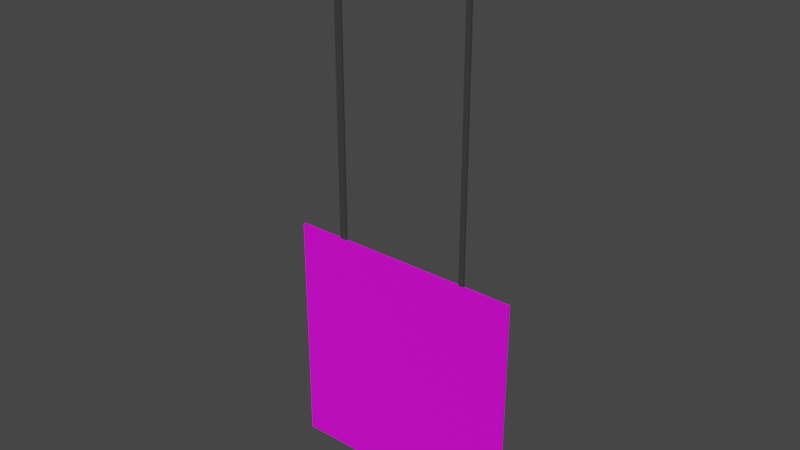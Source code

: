 # Source: big_sign.blend  (saved by Blender 2.82.7; exported with 4.5.12 LTS)
import bpy
from mathutils import Matrix  # noqa: F401  (used for matrix-valued properties, if any)

bpy.ops.wm.read_factory_settings(use_empty=True)
scene = bpy.context.scene
scene.name = 'Scene'

# ---- collections
col_collection = bpy.data.collections.new('Collection'); scene.collection.children.link(col_collection)

# ---- images (referenced by path relative to the original .blend; pixels are not part of the script)
import os
ASSET_DIR = os.environ.get("B2B_ASSET_DIR", "")  # directory of the original .blend (textures are referenced by path, not embedded)
HERE = os.path.dirname(os.path.abspath(__file__))  # packed textures are extracted next to this script under _unpacked/

def load_image(name, relpath, width, height, colorspace="sRGB"):
    """Load a texture the original file referenced (path relative to the .blend, or extracted next to this script)."""
    p = next((c for c in (os.path.join(HERE, relpath), os.path.join(ASSET_DIR, relpath)) if relpath and os.path.exists(c)), "")
    if p:
        img = bpy.data.images.load(p, check_existing=True)
        img.name = name
    else:  # same state as the original file: an image datablock whose file is absent (Cycles renders it pink)
        img = bpy.data.images.new(name, width, height)
        img.source = "FILE"
        img.filepath = "//" + (relpath or name)
    img.colorspace_settings.name = colorspace
    return img
img_big_sign_01_png = load_image('big_sign_01.png', 'big_sign_01.png', 1024, 1024, 'sRGB')

# ---- materials (node trees are filled in below, after node groups)
mat_sign = bpy.data.materials.new('Sign')
mat_sign.use_transparent_shadow = False
mat_material_001 = bpy.data.materials.new('Material.001')
mat_material_001.use_transparent_shadow = False

# ---- material node trees
mat_sign.use_nodes = True; mat_sign.node_tree.nodes.clear()
_N = mat_sign.node_tree.nodes; _L = mat_sign.node_tree.links
n0 = _N.new('ShaderNodeOutputMaterial'); n0.name = 'Material Output'; n0.location = (300, 300)
n1 = _N.new('ShaderNodeBsdfPrincipled'); n1.name = 'Principled BSDF'; n1.location = (10, 300)
n1.distribution = 'GGX'
n1.subsurface_method = 'BURLEY'
n1.inputs[3].default_value = 1.45
n1.inputs[27].default_value = (0.0, 0.0, 0.0, 1.0)
n1.inputs[28].default_value = 1.0
n2 = _N.new('ShaderNodeTexImage'); n2.name = 'Image Texture'; n2.location = (-321, 221)
n2.image = img_big_sign_01_png
_L.new(n1.outputs[0], n0.inputs[0])
_L.new(n2.outputs[0], n1.inputs[0])
n0.is_active_output = True
mat_material_001.use_nodes = True; mat_material_001.node_tree.nodes.clear()
_N = mat_material_001.node_tree.nodes; _L = mat_material_001.node_tree.links
n0 = _N.new('ShaderNodeOutputMaterial'); n0.name = 'Material Output'; n0.location = (300, 300)
n1 = _N.new('ShaderNodeBsdfPrincipled'); n1.name = 'Principled BSDF'; n1.location = (10, 300)
n1.distribution = 'GGX'
n1.subsurface_method = 'BURLEY'
n1.inputs[0].default_value = (0.04696, 0.04696, 0.04696, 1.0)
n1.inputs[3].default_value = 1.45
n1.inputs[27].default_value = (0.0, 0.0, 0.0, 1.0)
n1.inputs[28].default_value = 1.0
_L.new(n1.outputs[0], n0.inputs[0])
n0.is_active_output = True

# ---- world
world_world = bpy.data.worlds.new('World'); scene.world = world_world
world_world.use_nodes = True; world_world.node_tree.nodes.clear()
_N = world_world.node_tree.nodes; _L = world_world.node_tree.links
n0 = _N.new('ShaderNodeOutputWorld'); n0.name = 'World Output'; n0.location = (300, 300)
n1 = _N.new('ShaderNodeBackground'); n1.name = 'Background'; n1.location = (10, 300)
n1.inputs[0].default_value = (0.05088, 0.05088, 0.05088, 1.0)
_L.new(n1.outputs[0], n0.inputs[0])
n0.is_active_output = True
world_world.color = (0.05088, 0.05088, 0.05088)
world_world.use_sun_shadow = False
world_world.sun_shadow_jitter_overblur = 0.0

# ---- meshes
me_plane = bpy.data.meshes.new('Plane')
me_plane.from_pydata([(-1.0, -1.0, 0.0), (1.0, -1.0, 0.0), (-1.0, 2.921, -1.387e-07), (1.0, 2.921, -1.387e-07), (-0.6, -1.0, 0.0), (-0.5391, -1.0, 0.0), (0.5576, -1.0, 0.0), (0.6, -1.0, 0.0), (0.6, 2.921, -1.387e-07), (0.5576, 2.921, -1.387e-07), (-0.5391, 2.921, -1.387e-07), (-0.6, 2.921, -1.387e-07), (0.6, 8.052, -5.094e-07), (0.5576, 8.052, -5.094e-07), (-0.5391, 8.052, -5.094e-07), (-0.6, 8.052, -5.094e-07), (-1.0, 2.921, 0.05962), (-1.0, -1.0, 0.05962), (0.6, -1.0, 0.05962), (1.0, -1.0, 0.05962), (1.0, 2.921, 0.05962), (-0.6, 2.921, 0.05962), (-0.6, -1.0, 0.05962), (-0.5391, -1.0, 0.05962), (0.5576, -1.0, 0.05962), (0.6, 2.921, 0.05962), (0.5576, 2.921, 0.05962), (-0.5391, 2.921, 0.05962), (0.6, 8.052, 0.05962), (0.5576, 8.052, 0.05962), (-0.5391, 8.052, 0.05962), (-0.6, 8.052, 0.05962)], [], [(7, 8, 3, 1), (0, 2, 11, 4), (4, 11, 10, 5), (5, 10, 9, 6), (6, 9, 8, 7), (11, 15, 14, 10), (9, 13, 12, 8), (18, 19, 20, 25), (17, 22, 21, 16), (22, 23, 27, 21), (23, 24, 26, 27), (24, 18, 25, 26), (21, 27, 30, 31), (26, 25, 28, 29), (6, 7, 18, 24), (2, 0, 17, 16), (3, 8, 25, 20), (7, 1, 19, 18), (12, 13, 29, 28), (1, 3, 20, 19), (14, 15, 31, 30), (9, 10, 27, 26), (11, 2, 16, 21), (15, 11, 21, 31), (0, 4, 22, 17), (10, 14, 30, 27), (4, 5, 23, 22), (13, 9, 26, 29), (5, 6, 24, 23), (8, 12, 28, 25)])
me_plane.polygons.foreach_set('material_index', [0, 0, 0, 0, 0, 1, 1, 0, 0, 0, 0, 0, 1, 1, 0, 0, 0, 0, 1, 0, 1, 0, 0, 1, 0, 1, 0, 1, 0, 1])
_uv = me_plane.uv_layers.new(name='UVMap')
_uv.uv.foreach_set('vector', [0.2136, -0.002015, 0.2136, 0.9819, 0.01647, 0.9819, 0.01647, -0.002015, 1.002, -0.002015, 1.002, 0.9819, 0.8051, 0.9819, 0.8051, -0.002015, 0.8051, -0.002015, 0.8051, 0.9819, 0.7751, 0.9819, 0.7751, -0.002015, 0.7751, -0.002015, 0.7751, 0.9819, 0.2345, 0.9819, 0.2345, -0.002015, 0.2345, -0.002015, 0.2345, 0.9819, 0.2136, 0.9819, 0.2136, -0.002015, 0.2, 1.0, 0.2, 1.0, 0.2304, 1.0, 0.2304, 1.0, 0.7788, 1.0, 0.7788, 1.0, 0.8, 1.0, 0.8, 1.0, 0.7954, 0.0006124, 0.9933, 0.0006124, 0.9933, 0.9886, 0.7954, 0.9886, 0.003565, 0.0006124, 0.2015, 0.0006124, 0.2015, 0.9886, 0.003565, 0.9886, 0.2015, 0.0006124, 0.2316, 0.0006124, 0.2316, 0.9886, 0.2015, 0.9886, 0.2316, 0.0006124, 0.7744, 0.0006124, 0.7744, 0.9886, 0.2316, 0.9886, 0.7744, 0.0006124, 0.7954, 0.0006124, 0.7954, 0.9886, 0.7744, 0.9886, 0.2, 1.0, 0.2304, 1.0, 0.2304, 1.0, 0.2, 1.0, 0.7788, 1.0, 0.8, 1.0, 0.8, 1.0, 0.7788, 1.0, 0.2345, -0.002015, 0.2136, -0.002015, 0.2136, -0.002015, 0.2345, -0.002015, 0.003565, 0.9886, 0.003565, 0.0006124, 0.003565, 0.0006124, 0.003565, 0.9886, 0.01647, 0.9819, 0.2136, 0.9819, 0.2136, 0.9819, 0.01647, 0.9819, 0.2136, -0.002015, 0.01647, -0.002015, 0.01647, -0.002015, 0.2136, -0.002015, 0.8, 1.0, 0.7788, 1.0, 0.7788, 1.0, 0.8, 1.0, 0.9933, 0.0006124, 0.9933, 0.9886, 0.9933, 0.9886, 0.9933, 0.0006124, 0.2304, 1.0, 0.2, 1.0, 0.2, 1.0, 0.2304, 1.0, 0.2345, 0.9819, 0.7751, 0.9819, 0.7751, 0.9819, 0.2345, 0.9819, 0.8051, 0.9819, 1.002, 0.9819, 1.002, 0.9819, 0.8051, 0.9819, 0.2, 1.0, 0.2, 1.0, 0.2, 1.0, 0.2, 1.0, 1.002, -0.002015, 0.8051, -0.002015, 0.8051, -0.002015, 1.002, -0.002015, 0.2304, 1.0, 0.2304, 1.0, 0.2304, 1.0, 0.2304, 1.0, 0.8051, -0.002015, 0.7751, -0.002015, 0.7751, -0.002015, 0.8051, -0.002015, 0.7788, 1.0, 0.7788, 1.0, 0.7788, 1.0, 0.7788, 1.0, 0.7751, -0.002015, 0.2345, -0.002015, 0.2345, -0.002015, 0.7751, -0.002015, 0.8, 1.0, 0.8, 1.0, 0.8, 1.0, 0.8, 1.0])
me_plane.materials.append(mat_sign)
me_plane.materials.append(mat_material_001)
me_plane.use_remesh_fix_poles = True
me_plane.use_remesh_preserve_attributes = False
me_plane.use_mirror_vertex_groups = False
me_plane.update()

# ---- objects
ob_plane = bpy.data.objects.new('Plane', me_plane)

# ---- transforms, parenting, visibility, modifiers, constraints
ob_plane.location = (0.0, 0.0, 1.657)
ob_plane.rotation_euler = (1.571, -0.0, 0.0)
ob_plane.scale = (3.211, 1.653, 1.0)
ob_plane.lineart.crease_threshold = 0.0

# ---- collection membership
col_collection.objects.link(ob_plane)

# ---- scene / render settings (as saved in the file)
scene.frame_start = 1; scene.frame_end = 250; scene.frame_set(1)
scene.render.engine = 'BLENDER_EEVEE_NEXT'
scene.cycles.use_denoising = False
scene.cycles.samples = 128
scene.cycles.sampling_pattern = 'TABULATED_SOBOL'
scene.cycles.use_adaptive_sampling = False
scene.cycles.use_light_tree = False
scene.view_settings.view_transform = 'Filmic'
bpy.context.view_layer.update()

# ---- added for rendering (the .blend has no active camera and no usable light): camera, sun
cam_auto = bpy.data.cameras.new('AutoCamera')
cam_auto.lens = 50.0
cam_auto.sensor_width = 36.0
cam_auto.clip_end = 1000.0
ob_auto_camera = bpy.data.objects.new('AutoCamera', cam_auto)
scene.collection.objects.link(ob_auto_camera)
ob_auto_camera.location = (15.0618, -18.104, 19.5332)
ob_auto_camera.rotation_euler = (1.09748, -7.21219e-08, 0.694738)
scene.camera = ob_auto_camera
light_auto_sun = bpy.data.lights.new('AutoSun', 'SUN')
light_auto_sun.energy = 3.0
light_auto_sun.angle = 0.0523599
ob_auto_sun = bpy.data.objects.new('AutoSun', light_auto_sun)
scene.collection.objects.link(ob_auto_sun)
ob_auto_sun.rotation_euler = (0.872665, 0.174533, 0.523599)
bpy.context.view_layer.update()
